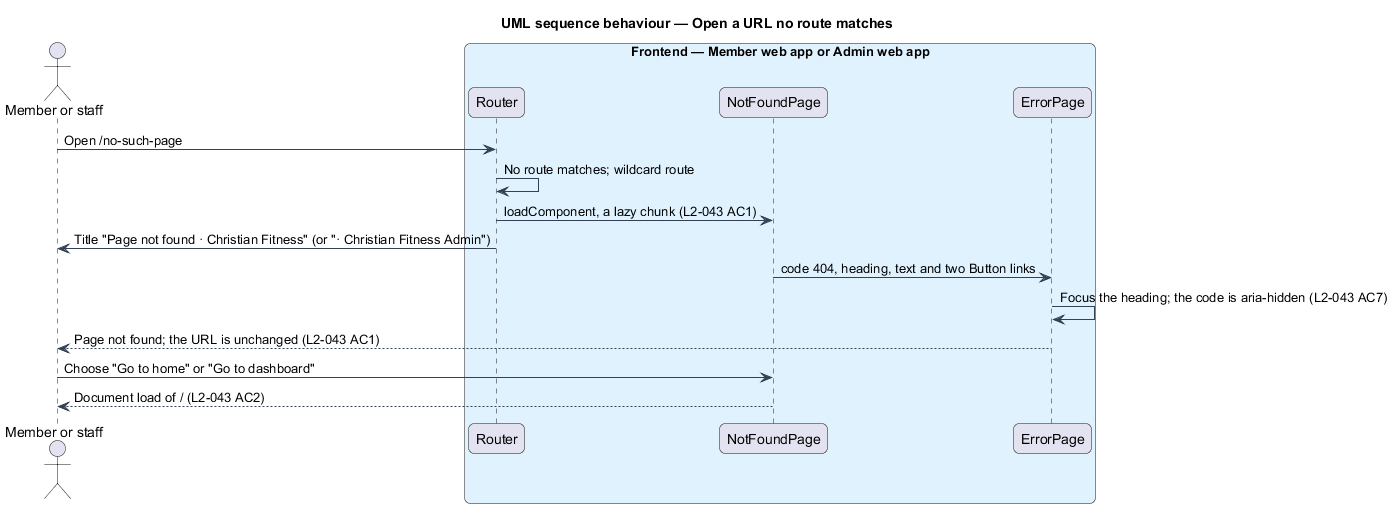

The diagram above was rendered by PlantUML. Its source (embedded in the PNG):
@startuml
title UML sequence behaviour — Open a URL no route matches
skinparam backgroundColor #FFFFFF
skinparam shadowing false
skinparam roundcorner 12
skinparam defaultFontName Arial
skinparam ArrowColor #344054
actor "Member or staff" as actor
box "Frontend — Member web app or Admin web app" #E0F2FE
  participant "Router" as router
  participant "NotFoundPage" as page
  participant "ErrorPage" as block
end box
actor -> router : Open /no-such-page
router -> router : No route matches; wildcard route
router -> page : loadComponent, a lazy chunk (L2-043 AC1)
router -> actor : Title "Page not found · Christian Fitness" (or "· Christian Fitness Admin")
page -> block : code 404, heading, text and two Button links
block -> block : Focus the heading; the code is aria-hidden (L2-043 AC7)
block --> actor : Page not found; the URL is unchanged (L2-043 AC1)
actor -> page : Choose "Go to home" or "Go to dashboard"
page --> actor : Document load of / (L2-043 AC2)
@enduml